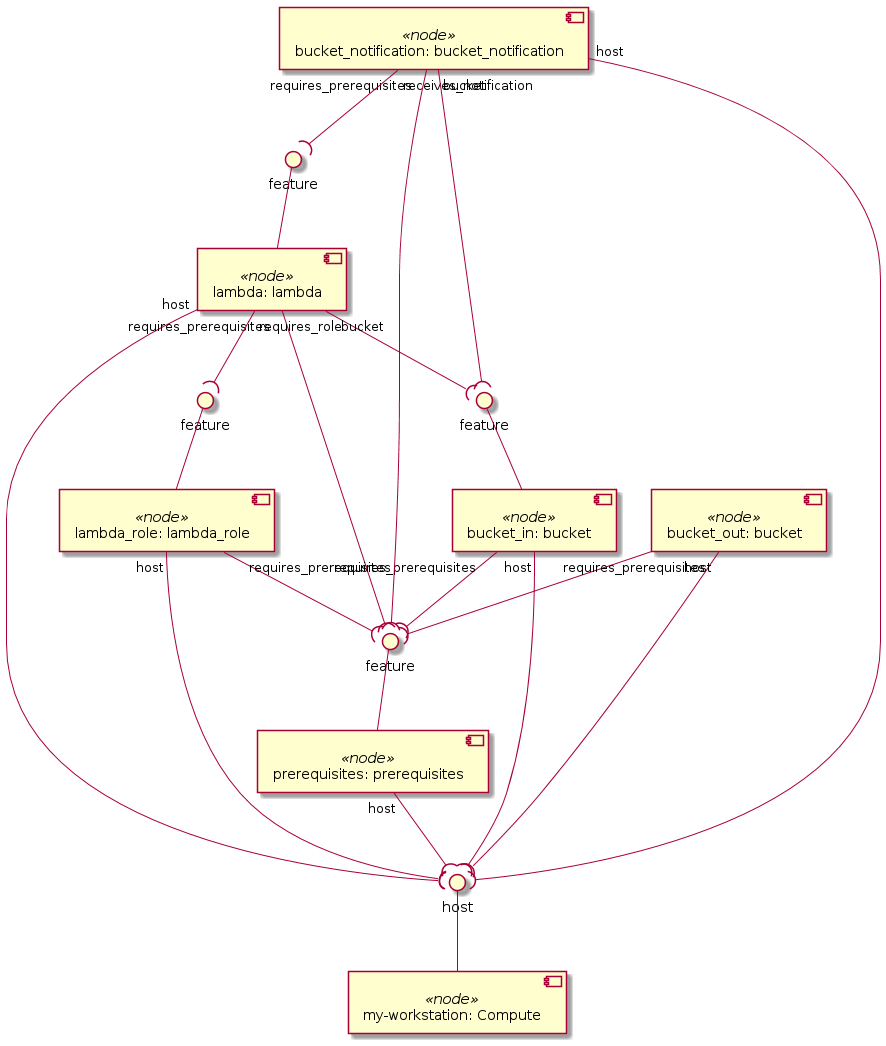

The diagram above was rendered by PlantUML. Its source (embedded in the PNG):
@startuml
skinparam componentStyle uml2

component "my-workstation: Compute" <<node>> as node_my_workstation

component "prerequisites: prerequisites" <<node>> as node_prerequisites

component "lambda_role: lambda_role" <<node>> as node_lambda_role

component "lambda: lambda" <<node>> as node_lambda

component "bucket_in: bucket" <<node>> as node_bucket_in

component "bucket_out: bucket" <<node>> as node_bucket_out

component "bucket_notification: bucket_notification" <<node>> as node_bucket_notification

interface "host" as node_my_workstation_host
node_my_workstation_host -- node_my_workstation
node_prerequisites "host" --( node_my_workstation_host
node_lambda_role "host" --( node_my_workstation_host
interface "feature" as node_prerequisites_feature
node_prerequisites_feature -- node_prerequisites
node_lambda_role "requires_prerequisites" --( node_prerequisites_feature
node_lambda "host" --( node_my_workstation_host
node_lambda "requires_prerequisites" --( node_prerequisites_feature
interface "feature" as node_lambda_role_feature
node_lambda_role_feature -- node_lambda_role
node_lambda "requires_role" --( node_lambda_role_feature
interface "feature" as node_bucket_in_feature
node_bucket_in_feature -- node_bucket_in
node_lambda "bucket" --( node_bucket_in_feature
node_bucket_in "host" --( node_my_workstation_host
node_bucket_in "requires_prerequisites" --( node_prerequisites_feature
node_bucket_out "host" --( node_my_workstation_host
node_bucket_out "requires_prerequisites" --( node_prerequisites_feature
node_bucket_notification "host" --( node_my_workstation_host
node_bucket_notification "requires_prerequisites" --( node_prerequisites_feature
interface "feature" as node_lambda_feature
node_lambda_feature -- node_lambda
node_bucket_notification "receives_notification" --( node_lambda_feature
node_bucket_notification "bucket" --( node_bucket_in_feature
@enduml